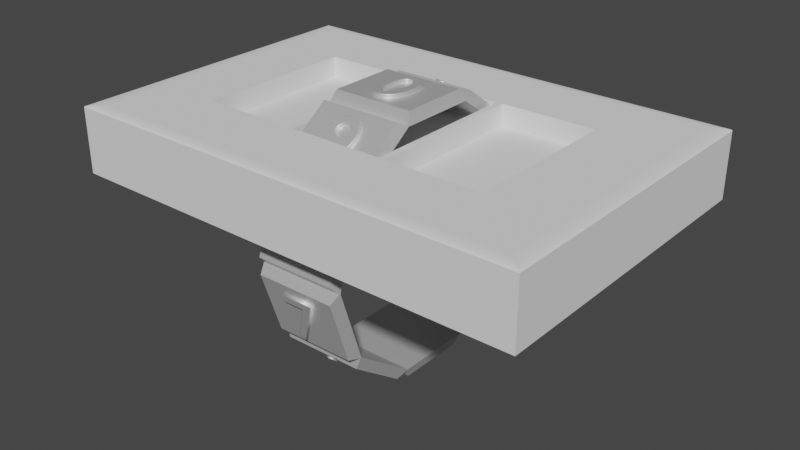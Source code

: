 # Source: DialKey2.blend  (saved by Blender 3.0.42; exported with 4.5.12 LTS)
import bpy
from mathutils import Matrix  # noqa: F401  (used for matrix-valued properties, if any)

bpy.ops.wm.read_factory_settings(use_empty=True)
scene = bpy.context.scene
scene.name = 'Scene'

# ---- collections
col_collection = bpy.data.collections.new('Collection'); scene.collection.children.link(col_collection)

# ---- materials (node trees are filled in below, after node groups)
mat_001 = bpy.data.materials.new('マテリアル.001')
mat_001.use_transparent_shadow = False

# ---- material node trees
mat_001.use_nodes = True; mat_001.node_tree.nodes.clear()
_N = mat_001.node_tree.nodes; _L = mat_001.node_tree.links
n0 = _N.new('ShaderNodeBsdfPrincipled'); n0.name = 'Principled BSDF'; n0.location = (10, 300)
n0.distribution = 'GGX'
n0.subsurface_method = 'RANDOM_WALK_SKIN'
n0.inputs[1].default_value = 0.6
n0.inputs[3].default_value = 1.45
n0.inputs[27].default_value = (0.0, 0.0, 0.0, 1.0)
n0.inputs[28].default_value = 1.0
n1 = _N.new('ShaderNodeOutputMaterial'); n1.name = 'Material Output'; n1.location = (300, 300)
_L.new(n0.outputs[0], n1.inputs[0])
n1.is_active_output = True

# ---- world
world_world = bpy.data.worlds.new('World'); scene.world = world_world
world_world.use_nodes = True; world_world.node_tree.nodes.clear()
_N = world_world.node_tree.nodes; _L = world_world.node_tree.links
n0 = _N.new('ShaderNodeOutputWorld'); n0.name = 'World Output'; n0.location = (300, 300)
n1 = _N.new('ShaderNodeBackground'); n1.name = 'Background'; n1.location = (10, 300)
n1.inputs[0].default_value = (0.05088, 0.05088, 0.05088, 1.0)
_L.new(n1.outputs[0], n0.inputs[0])
n0.is_active_output = True
world_world.color = (0.05088, 0.05088, 0.05088)
world_world.use_sun_shadow = False
world_world.sun_shadow_jitter_overblur = 0.0

# ---- meshes
me_x = bpy.data.meshes.new('立方体')
me_x.from_pydata([(-0.3856, -0.4501, 1.359), (-0.353, -0.383, 1.49), (-0.3856, 0.4501, 1.359), (-0.353, 0.383, 1.49), (0.3856, -0.4501, 1.359), (0.353, -0.383, 1.49), (0.3856, 0.4501, 1.359), (0.353, 0.383, 1.49), (-0.3856, -1.163, 0.835), (-0.353, -1.186, 0.9803), (-0.3856, -0.4348, 1.364), (-0.353, -0.566, 1.431), (0.3856, -1.163, 0.835), (0.353, -1.186, 0.9803), (0.3856, -0.4348, 1.364), (0.353, -0.566, 1.431), (-0.3856, -1.432, -0.008036), (-0.353, -1.535, 0.09617), (-0.3856, -1.154, 0.8481), (-0.353, -1.299, 0.8247), (0.3856, -1.432, -0.008036), (0.353, -1.535, 0.09617), (0.3856, -1.154, 0.8481), (0.353, -1.299, 0.8247), (-0.3856, -1.154, -0.8481), (-0.353, -1.299, -0.8247), (-0.3856, -1.432, 0.008037), (-0.353, -1.535, -0.09617), (0.3856, -1.154, -0.8481), (0.353, -1.299, -0.8247), (0.3856, -1.432, 0.008037), (0.353, -1.535, -0.09617), (-0.3856, -0.4348, -1.364), (-0.353, -0.566, -1.431), (-0.3856, -1.163, -0.835), (-0.353, -1.186, -0.9803), (0.3856, -0.4348, -1.364), (0.353, -0.566, -1.431), (0.3856, -1.163, -0.835), (0.353, -1.186, -0.9803), (-0.3856, 0.4501, -1.359), (-0.353, 0.383, -1.49), (-0.3856, -0.4501, -1.359), (-0.353, -0.383, -1.49), (0.3856, 0.4501, -1.359), (0.353, 0.383, -1.49), (0.3856, -0.4501, -1.359), (0.353, -0.383, -1.49), (-0.3856, 1.163, -0.835), (-0.353, 1.186, -0.9803), (-0.3856, 0.4348, -1.364), (-0.353, 0.566, -1.431), (0.3856, 1.163, -0.835), (0.353, 1.186, -0.9803), (0.3856, 0.4348, -1.364), (0.353, 0.566, -1.431), (-0.3856, 1.432, 0.008036), (-0.353, 1.535, -0.09617), (-0.3856, 1.154, -0.8481), (-0.353, 1.299, -0.8247), (0.3856, 1.432, 0.008036), (0.353, 1.535, -0.09617), (0.3856, 1.154, -0.8481), (0.353, 1.299, -0.8247), (-0.3856, 1.154, 0.8481), (-0.353, 1.299, 0.8247), (-0.3856, 1.432, -0.008037), (-0.353, 1.535, 0.09617), (0.3856, 1.154, 0.8481), (0.353, 1.299, 0.8247), (0.3856, 1.432, -0.008037), (0.353, 1.535, 0.09617), (-0.3856, 0.4348, 1.364), (-0.353, 0.566, 1.431), (-0.3856, 1.163, 0.835), (-0.353, 1.186, 0.9803), (0.3856, 0.4348, 1.364), (0.353, 0.566, 1.431), (0.3856, 1.163, 0.835), (0.353, 1.186, 0.9803)], [], [(0, 1, 3, 2), (2, 3, 7, 6), (6, 7, 5, 4), (4, 5, 1, 0), (2, 6, 4, 0), (7, 3, 1, 5), (8, 9, 11, 10), (10, 11, 15, 14), (14, 15, 13, 12), (12, 13, 9, 8), (10, 14, 12, 8), (15, 11, 9, 13), (16, 17, 19, 18), (18, 19, 23, 22), (22, 23, 21, 20), (20, 21, 17, 16), (18, 22, 20, 16), (23, 19, 17, 21), (24, 25, 27, 26), (26, 27, 31, 30), (30, 31, 29, 28), (28, 29, 25, 24), (26, 30, 28, 24), (31, 27, 25, 29), (32, 33, 35, 34), (34, 35, 39, 38), (38, 39, 37, 36), (36, 37, 33, 32), (34, 38, 36, 32), (39, 35, 33, 37), (40, 41, 43, 42), (42, 43, 47, 46), (46, 47, 45, 44), (44, 45, 41, 40), (42, 46, 44, 40), (47, 43, 41, 45), (48, 49, 51, 50), (50, 51, 55, 54), (54, 55, 53, 52), (52, 53, 49, 48), (50, 54, 52, 48), (55, 51, 49, 53), (56, 57, 59, 58), (58, 59, 63, 62), (62, 63, 61, 60), (60, 61, 57, 56), (58, 62, 60, 56), (63, 59, 57, 61), (64, 65, 67, 66), (66, 67, 71, 70), (70, 71, 69, 68), (68, 69, 65, 64), (66, 70, 68, 64), (71, 67, 65, 69), (72, 73, 75, 74), (74, 75, 79, 78), (78, 79, 77, 76), (76, 77, 73, 72), (74, 78, 76, 72), (79, 75, 73, 77)])
_uv = me_x.uv_layers.new(name='UVマップ')
_uv.uv.foreach_set('vector', [0.375, 0.0, 0.625, 0.0, 0.625, 0.25, 0.375, 0.25, 0.375, 0.25, 0.625, 0.25, 0.625, 0.5, 0.375, 0.5, 0.375, 0.5, 0.625, 0.5, 0.625, 0.75, 0.375, 0.75, 0.375, 0.75, 0.625, 0.75, 0.625, 1.0, 0.375, 1.0, 0.125, 0.5, 0.375, 0.5, 0.375, 0.75, 0.125, 0.75, 0.625, 0.5, 0.875, 0.5, 0.875, 0.75, 0.625, 0.75, 0.375, 0.0, 0.625, 0.0, 0.625, 0.25, 0.375, 0.25, 0.375, 0.25, 0.625, 0.25, 0.625, 0.5, 0.375, 0.5, 0.375, 0.5, 0.625, 0.5, 0.625, 0.75, 0.375, 0.75, 0.375, 0.75, 0.625, 0.75, 0.625, 1.0, 0.375, 1.0, 0.125, 0.5, 0.375, 0.5, 0.375, 0.75, 0.125, 0.75, 0.625, 0.5, 0.875, 0.5, 0.875, 0.75, 0.625, 0.75, 0.375, 0.0, 0.625, 0.0, 0.625, 0.25, 0.375, 0.25, 0.375, 0.25, 0.625, 0.25, 0.625, 0.5, 0.375, 0.5, 0.375, 0.5, 0.625, 0.5, 0.625, 0.75, 0.375, 0.75, 0.375, 0.75, 0.625, 0.75, 0.625, 1.0, 0.375, 1.0, 0.125, 0.5, 0.375, 0.5, 0.375, 0.75, 0.125, 0.75, 0.625, 0.5, 0.875, 0.5, 0.875, 0.75, 0.625, 0.75, 0.375, 0.0, 0.625, 0.0, 0.625, 0.25, 0.375, 0.25, 0.375, 0.25, 0.625, 0.25, 0.625, 0.5, 0.375, 0.5, 0.375, 0.5, 0.625, 0.5, 0.625, 0.75, 0.375, 0.75, 0.375, 0.75, 0.625, 0.75, 0.625, 1.0, 0.375, 1.0, 0.125, 0.5, 0.375, 0.5, 0.375, 0.75, 0.125, 0.75, 0.625, 0.5, 0.875, 0.5, 0.875, 0.75, 0.625, 0.75, 0.375, 0.0, 0.625, 0.0, 0.625, 0.25, 0.375, 0.25, 0.375, 0.25, 0.625, 0.25, 0.625, 0.5, 0.375, 0.5, 0.375, 0.5, 0.625, 0.5, 0.625, 0.75, 0.375, 0.75, 0.375, 0.75, 0.625, 0.75, 0.625, 1.0, 0.375, 1.0, 0.125, 0.5, 0.375, 0.5, 0.375, 0.75, 0.125, 0.75, 0.625, 0.5, 0.875, 0.5, 0.875, 0.75, 0.625, 0.75, 0.375, 0.0, 0.625, 0.0, 0.625, 0.25, 0.375, 0.25, 0.375, 0.25, 0.625, 0.25, 0.625, 0.5, 0.375, 0.5, 0.375, 0.5, 0.625, 0.5, 0.625, 0.75, 0.375, 0.75, 0.375, 0.75, 0.625, 0.75, 0.625, 1.0, 0.375, 1.0, 0.125, 0.5, 0.375, 0.5, 0.375, 0.75, 0.125, 0.75, 0.625, 0.5, 0.875, 0.5, 0.875, 0.75, 0.625, 0.75, 0.375, 0.0, 0.625, 0.0, 0.625, 0.25, 0.375, 0.25, 0.375, 0.25, 0.625, 0.25, 0.625, 0.5, 0.375, 0.5, 0.375, 0.5, 0.625, 0.5, 0.625, 0.75, 0.375, 0.75, 0.375, 0.75, 0.625, 0.75, 0.625, 1.0, 0.375, 1.0, 0.125, 0.5, 0.375, 0.5, 0.375, 0.75, 0.125, 0.75, 0.625, 0.5, 0.875, 0.5, 0.875, 0.75, 0.625, 0.75, 0.375, 0.0, 0.625, 0.0, 0.625, 0.25, 0.375, 0.25, 0.375, 0.25, 0.625, 0.25, 0.625, 0.5, 0.375, 0.5, 0.375, 0.5, 0.625, 0.5, 0.625, 0.75, 0.375, 0.75, 0.375, 0.75, 0.625, 0.75, 0.625, 1.0, 0.375, 1.0, 0.125, 0.5, 0.375, 0.5, 0.375, 0.75, 0.125, 0.75, 0.625, 0.5, 0.875, 0.5, 0.875, 0.75, 0.625, 0.75, 0.375, 0.0, 0.625, 0.0, 0.625, 0.25, 0.375, 0.25, 0.375, 0.25, 0.625, 0.25, 0.625, 0.5, 0.375, 0.5, 0.375, 0.5, 0.625, 0.5, 0.625, 0.75, 0.375, 0.75, 0.375, 0.75, 0.625, 0.75, 0.625, 1.0, 0.375, 1.0, 0.125, 0.5, 0.375, 0.5, 0.375, 0.75, 0.125, 0.75, 0.625, 0.5, 0.875, 0.5, 0.875, 0.75, 0.625, 0.75, 0.375, 0.0, 0.625, 0.0, 0.625, 0.25, 0.375, 0.25, 0.375, 0.25, 0.625, 0.25, 0.625, 0.5, 0.375, 0.5, 0.375, 0.5, 0.625, 0.5, 0.625, 0.75, 0.375, 0.75, 0.375, 0.75, 0.625, 0.75, 0.625, 1.0, 0.375, 1.0, 0.125, 0.5, 0.375, 0.5, 0.375, 0.75, 0.125, 0.75, 0.625, 0.5, 0.875, 0.5, 0.875, 0.75, 0.625, 0.75])
me_x.materials.append(mat_001)
me_x.use_remesh_fix_poles = True
me_x.use_remesh_preserve_attributes = False
me_x.update()
me_001 = bpy.data.meshes.new('立方体.001')
me_001.from_pydata([(0.2219, -0.5077, 0.3731), (-0.6496, -0.5077, 0.3731), (-0.2142, -0.5077, 0.3731), (0.2219, 0.5077, 0.3731), (-1.0, -1.0, -1.0), (-0.6496, 0.5077, 0.3731), (0.6302, -0.5077, 0.3731), (-1.0, 1.0, -1.0), (-0.2142, 0.5077, 0.3731), (0.6302, 0.5077, 0.3731), (-0.2412, -0.5077, 0.3731), (1.0, -1.0, -1.0), (1.0, 1.0, -1.0), (-0.2412, 0.5077, 0.3731), (0.1941, -0.5077, 0.3731), (-0.9188, -0.9188, 1.0), (-1.0, -1.0, 0.9188), (0.1941, 0.5077, 0.3731), (-0.9398, -0.9398, 0.9972), (-0.9594, -0.9594, 0.9891), (-0.9762, -0.9762, 0.9762), (-0.9891, -0.9891, 0.9594), (-0.9972, -0.9972, 0.9398), (-0.9188, 0.9188, 1.0), (-1.0, 1.0, 0.9188), (-0.9398, 0.9398, 0.9972), (-0.9594, 0.9594, 0.9891), (-0.9762, 0.9762, 0.9762), (-0.9891, 0.9891, 0.9594), (-0.9972, 0.9972, 0.9398), (0.9188, -0.9188, 1.0), (1.0, -1.0, 0.9188), (0.9398, -0.9398, 0.9972), (0.9594, -0.9594, 0.9891), (0.9762, -0.9762, 0.9762), (0.9891, -0.9891, 0.9594), (0.9972, -0.9972, 0.9398), (0.9188, 0.9188, 1.0), (1.0, 1.0, 0.9188), (0.9398, 0.9398, 0.9972), (0.9594, 0.9594, 0.9891), (0.9762, 0.9762, 0.9762), (0.9891, 0.9891, 0.9594), (0.9972, 0.9972, 0.9398), (0.1941, 0.5077, 1.0), (-0.2142, 0.5077, 1.0), (-0.2142, -0.5077, 1.0), (0.1941, -0.5077, 1.0), (-0.6496, -0.5077, 1.0), (-0.2412, -0.5077, 1.0), (-0.6496, 0.5077, 1.0), (-0.2412, 0.5077, 1.0), (0.6302, 0.5077, 1.0), (0.2219, 0.5077, 1.0), (0.2219, -0.5077, 1.0), (0.6302, -0.5077, 1.0)], [], [(46, 45, 51, 49), (51, 45, 23, 15, 46, 49, 48, 50), (47, 46, 15, 30, 37, 23, 45, 44, 53, 52, 55, 54), (44, 47, 54, 53), (12, 38, 31, 11), (4, 16, 24, 7), (7, 12, 11, 4), (7, 24, 38, 12), (15, 23, 25, 18), (18, 25, 26, 19), (19, 26, 27, 20), (20, 27, 28, 21), (21, 28, 29, 22), (22, 29, 24, 16), (23, 37, 39, 25), (25, 39, 40, 26), (26, 40, 41, 27), (27, 41, 42, 28), (28, 42, 43, 29), (29, 43, 38, 24), (37, 30, 32, 39), (39, 32, 33, 40), (40, 33, 34, 41), (41, 34, 35, 42), (42, 35, 36, 43), (43, 36, 31, 38), (30, 15, 18, 32), (32, 18, 19, 33), (33, 19, 20, 34), (34, 20, 21, 35), (35, 21, 22, 36), (36, 22, 16, 31), (11, 31, 16, 4), (46, 2, 8, 45), (45, 8, 17, 44), (17, 14, 47, 44), (14, 2, 46, 47), (8, 2, 14, 17), (48, 1, 5, 50), (50, 5, 13, 51), (13, 10, 49, 51), (10, 1, 48, 49), (5, 1, 10, 13), (54, 0, 3, 53), (53, 3, 9, 52), (9, 6, 55, 52), (6, 0, 54, 55), (3, 0, 6, 9)])
_uv = me_001.uv_layers.new(name='UVマップ')
_uv.uv.foreach_set('vector', [0.7768, 0.6885, 0.7768, 0.5615, 0.7801, 0.5615, 0.7801, 0.6885, 0.7801, 0.5615, 0.7768, 0.5615, 0.8648, 0.5102, 0.8648, 0.7398, 0.7768, 0.6885, 0.7801, 0.6885, 0.8312, 0.6885, 0.8312, 0.5615, 0.7257, 0.6885, 0.7768, 0.6885, 0.8648, 0.7398, 0.6352, 0.7398, 0.6352, 0.5102, 0.8648, 0.5102, 0.7768, 0.5615, 0.7257, 0.5615, 0.7223, 0.5615, 0.6712, 0.5615, 0.6712, 0.6885, 0.7223, 0.6885, 0.7257, 0.5615, 0.7257, 0.6885, 0.7223, 0.6885, 0.7223, 0.5615, 0.375, 0.5, 0.6148, 0.5, 0.6148, 0.75, 0.375, 0.75, 0.375, 0.0, 0.6148, 0.0, 0.6148, 0.25, 0.375, 0.25, 0.125, 0.5, 0.375, 0.5, 0.375, 0.75, 0.125, 0.75, 0.375, 0.25, 0.6148, 0.25, 0.6148, 0.5, 0.375, 0.5, 0.8648, 0.7398, 0.8648, 0.5102, 0.8675, 0.5075, 0.8675, 0.7425, 0.8675, 0.7425, 0.8675, 0.5075, 0.8699, 0.5051, 0.8699, 0.7449, 0.8699, 0.7449, 0.8699, 0.5051, 0.875, 0.503, 0.875, 0.747, 0.625, 0.002974, 0.625, 0.247, 0.6199, 0.2486, 0.6199, 0.00136, 0.6199, 0.00136, 0.6199, 0.2486, 0.6175, 0.2497, 0.6175, 0.000346, 0.6175, 0.000346, 0.6175, 0.2497, 0.6148, 0.25, 0.6148, 0.0, 0.8648, 0.5102, 0.6352, 0.5102, 0.6325, 0.5075, 0.8675, 0.5075, 0.8675, 0.5075, 0.6325, 0.5075, 0.6301, 0.5051, 0.8699, 0.5051, 0.8699, 0.5051, 0.6301, 0.5051, 0.628, 0.5, 0.872, 0.5, 0.625, 0.253, 0.625, 0.497, 0.6199, 0.4986, 0.6199, 0.2514, 0.6199, 0.2514, 0.6199, 0.4986, 0.6175, 0.4997, 0.6175, 0.2503, 0.6175, 0.2503, 0.6175, 0.4997, 0.6148, 0.5, 0.6148, 0.25, 0.6352, 0.5102, 0.6352, 0.7398, 0.6325, 0.7425, 0.6325, 0.5075, 0.6325, 0.5075, 0.6325, 0.7425, 0.6301, 0.7449, 0.6301, 0.5051, 0.6301, 0.5051, 0.6301, 0.7449, 0.625, 0.747, 0.625, 0.503, 0.625, 0.503, 0.625, 0.747, 0.6199, 0.7486, 0.6199, 0.5014, 0.6199, 0.5014, 0.6199, 0.7486, 0.6175, 0.7497, 0.6175, 0.5003, 0.6175, 0.5003, 0.6175, 0.7497, 0.6148, 0.75, 0.6148, 0.5, 0.6352, 0.7398, 0.8648, 0.7398, 0.8675, 0.7425, 0.6325, 0.7425, 0.6325, 0.7425, 0.8675, 0.7425, 0.8699, 0.7449, 0.6301, 0.7449, 0.6301, 0.7449, 0.8699, 0.7449, 0.872, 0.75, 0.628, 0.75, 0.625, 0.753, 0.625, 0.997, 0.6199, 0.9986, 0.6199, 0.7514, 0.6199, 0.7514, 0.6199, 0.9986, 0.6175, 0.9997, 0.6175, 0.7503, 0.6175, 0.7503, 0.6175, 0.9997, 0.6148, 1.0, 0.6148, 0.75, 0.375, 0.75, 0.6148, 0.75, 0.6148, 1.0, 0.375, 1.0, 0.6083, 0.0, 0.375, 0.0, 0.375, 0.25, 0.6083, 0.25, 0.6083, 0.25, 0.375, 0.25, 0.375, 0.5, 0.6083, 0.5, 0.375, 0.5, 0.375, 0.75, 0.6083, 0.75, 0.6083, 0.5, 0.375, 0.75, 0.375, 1.0, 0.6083, 1.0, 0.6083, 0.75, 0.125, 0.5, 0.125, 0.75, 0.375, 0.75, 0.375, 0.5, 0.6083, 0.0, 0.375, 0.0, 0.375, 0.25, 0.6083, 0.25, 0.6083, 0.25, 0.375, 0.25, 0.375, 0.5, 0.6083, 0.5, 0.375, 0.5, 0.375, 0.75, 0.6083, 0.75, 0.6083, 0.5, 0.375, 0.75, 0.375, 1.0, 0.6083, 1.0, 0.6083, 0.75, 0.125, 0.5, 0.125, 0.75, 0.375, 0.75, 0.375, 0.5, 0.6083, 0.0, 0.375, 0.0, 0.375, 0.25, 0.6083, 0.25, 0.6083, 0.25, 0.375, 0.25, 0.375, 0.5, 0.6083, 0.5, 0.375, 0.5, 0.375, 0.75, 0.6083, 0.75, 0.6083, 0.5, 0.375, 0.75, 0.375, 1.0, 0.6083, 1.0, 0.6083, 0.75, 0.125, 0.5, 0.125, 0.75, 0.375, 0.75, 0.375, 0.5])
me_001.use_remesh_fix_poles = True
me_001.use_remesh_preserve_attributes = False
me_001.update()

# ---- curves / text
txt_x = bpy.data.curves.new('テキスト', 'FONT')
txt_x.dimensions = '2D'
txt_x.body = '0'
txt_x.materials.append(mat_001)
txt_x.extrude = 0.03
txt_x.bevel_depth = 0.01
txt_x.offset_x = -0.25
txt_x.offset_y = -0.341
txt_001 = bpy.data.curves.new('テキスト.001', 'FONT')
txt_001.dimensions = '2D'
txt_001.body = '1'
txt_001.materials.append(mat_001)
txt_001.extrude = 0.03
txt_001.bevel_depth = 0.01
txt_001.offset_x = -0.25
txt_001.offset_y = -0.341
txt_002 = bpy.data.curves.new('テキスト.002', 'FONT')
txt_002.dimensions = '2D'
txt_002.body = '2\n'
txt_002.materials.append(mat_001)
txt_002.extrude = 0.03
txt_002.bevel_depth = 0.01
txt_002.offset_x = -0.25
txt_002.offset_y = -0.341
txt_003 = bpy.data.curves.new('テキスト.003', 'FONT')
txt_003.dimensions = '2D'
txt_003.body = '3'
txt_003.materials.append(mat_001)
txt_003.extrude = 0.03
txt_003.bevel_depth = 0.01
txt_003.offset_x = -0.25
txt_003.offset_y = -0.341
txt_004 = bpy.data.curves.new('テキスト.004', 'FONT')
txt_004.dimensions = '2D'
txt_004.body = '4'
txt_004.materials.append(mat_001)
txt_004.extrude = 0.03
txt_004.bevel_depth = 0.01
txt_004.offset_x = -0.25
txt_004.offset_y = -0.341
txt_005 = bpy.data.curves.new('テキスト.005', 'FONT')
txt_005.dimensions = '2D'
txt_005.body = '5'
txt_005.materials.append(mat_001)
txt_005.extrude = 0.03
txt_005.bevel_depth = 0.01
txt_005.offset_x = -0.25
txt_005.offset_y = -0.341
txt_006 = bpy.data.curves.new('テキスト.006', 'FONT')
txt_006.dimensions = '2D'
txt_006.body = '9'
txt_006.materials.append(mat_001)
txt_006.extrude = 0.03
txt_006.bevel_depth = 0.01
txt_006.offset_x = -0.25
txt_006.offset_y = -0.341
txt_007 = bpy.data.curves.new('テキスト.007', 'FONT')
txt_007.dimensions = '2D'
txt_007.body = '8'
txt_007.materials.append(mat_001)
txt_007.extrude = 0.03
txt_007.bevel_depth = 0.01
txt_007.offset_x = -0.25
txt_007.offset_y = -0.341
txt_008 = bpy.data.curves.new('テキスト.008', 'FONT')
txt_008.dimensions = '2D'
txt_008.body = '7'
txt_008.materials.append(mat_001)
txt_008.extrude = 0.03
txt_008.bevel_depth = 0.01
txt_008.offset_x = -0.25
txt_008.offset_y = -0.341
txt_009 = bpy.data.curves.new('テキスト.009', 'FONT')
txt_009.dimensions = '2D'
txt_009.body = '6'
txt_009.materials.append(mat_001)
txt_009.extrude = 0.03
txt_009.bevel_depth = 0.01
txt_009.offset_x = -0.2545
txt_009.offset_y = -0.3428

# ---- objects
ob_x = bpy.data.objects.new('立方体', me_x)
ob_body = bpy.data.objects.new('Body', me_001)
ob_x_1 = bpy.data.objects.new('テキスト', txt_x)
ob_001 = bpy.data.objects.new('テキスト.001', txt_001)
ob_002 = bpy.data.objects.new('テキスト.002', txt_002)
ob_003 = bpy.data.objects.new('テキスト.003', txt_003)
ob_004 = bpy.data.objects.new('テキスト.004', txt_004)
ob_005 = bpy.data.objects.new('テキスト.005', txt_005)
ob_006 = bpy.data.objects.new('テキスト.006', txt_006)
ob_007 = bpy.data.objects.new('テキスト.007', txt_007)
ob_008 = bpy.data.objects.new('テキスト.008', txt_008)
ob_009 = bpy.data.objects.new('テキスト.009', txt_009)

# ---- transforms, parenting, visibility, modifiers, constraints
ob_x.location = (0.0, 0.0, 0.0)
ob_x.scale = (0.5565, 0.4283, 0.4283)
ob_body.location = (0.01149, 0.0, 0.3571)
ob_body.scale = (1.141, 0.7749, 0.1646)
ob_x_1.location = (0.0, 0.0, 0.6422)
ob_x_1.scale = (0.3532, 0.3532, 0.3532)
ob_001.location = (-4.457e-11, 0.3802, 0.515)
ob_001.rotation_euler = (-0.6283, 0.0, 0.0)
ob_001.scale = (0.3532, 0.3532, 0.3532)
ob_002.location = (-4.084e-10, 0.6086, 0.1965)
ob_002.rotation_euler = (-1.257, 0.0, 0.0)
ob_002.scale = (0.3532, 0.3532, 0.3532)
ob_003.location = (1.454e-09, 0.6031, -0.2005)
ob_003.rotation_euler = (-1.885, 0.0, 0.0)
ob_003.scale = (0.3532, 0.3532, 0.3532)
ob_004.location = (-2.271e-09, 0.3729, -0.5201)
ob_004.rotation_euler = (-2.513, 0.0, 0.0)
ob_004.scale = (0.3532, 0.3532, 0.3532)
ob_005.location = (-9.722e-09, -0.005017, -0.6398)
ob_005.rotation_euler = (-3.142, 0.0, 0.0)
ob_005.scale = (0.3532, 0.3532, 0.3532)
ob_006.location = (0.0, -0.3776, 0.5172)
ob_006.rotation_euler = (0.6283, 0.0, 0.0)
ob_006.scale = (0.3532, 0.3532, 0.3532)
ob_007.location = (-2.91e-11, -0.6091, 0.1986)
ob_007.rotation_euler = (1.257, 0.0, 0.0)
ob_007.scale = (0.3532, 0.3532, 0.3532)
ob_008.location = (-7.48e-09, -0.6058, -0.2058)
ob_008.rotation_euler = (1.885, 0.0, 0.0)
ob_008.scale = (0.3532, 0.3532, 0.3532)
ob_009.location = (-1.474e-08, -0.3828, -0.5133)
ob_009.rotation_euler = (2.513, 0.0, 0.0)
ob_009.scale = (0.3532, 0.3532, 0.3532)

# ---- collection membership
col_collection.objects.link(ob_x)
col_collection.objects.link(ob_body)
col_collection.objects.link(ob_x_1)
col_collection.objects.link(ob_001)
col_collection.objects.link(ob_002)
col_collection.objects.link(ob_003)
col_collection.objects.link(ob_004)
col_collection.objects.link(ob_005)
col_collection.objects.link(ob_006)
col_collection.objects.link(ob_007)
col_collection.objects.link(ob_008)
col_collection.objects.link(ob_009)

# ---- scene / render settings (as saved in the file)
scene.frame_start = 1; scene.frame_end = 250; scene.frame_set(1)
scene.render.engine = 'BLENDER_EEVEE_NEXT'
scene.cycles.sampling_pattern = 'TABULATED_SOBOL'
scene.cycles.use_light_tree = False
scene.view_settings.view_transform = 'Filmic'
bpy.context.view_layer.update()

# ---- added for rendering (the .blend has no active camera and no usable light): camera, sun
cam_auto = bpy.data.cameras.new('AutoCamera')
cam_auto.lens = 50.0
cam_auto.sensor_width = 36.0
cam_auto.clip_end = 1000.0
ob_auto_camera = bpy.data.objects.new('AutoCamera', cam_auto)
scene.collection.objects.link(ob_auto_camera)
ob_auto_camera.location = (2.8257, -3.37705, 2.25256)
ob_auto_camera.rotation_euler = (1.09748, -7.21219e-08, 0.694738)
scene.camera = ob_auto_camera
light_auto_sun = bpy.data.lights.new('AutoSun', 'SUN')
light_auto_sun.energy = 3.0
light_auto_sun.angle = 0.0523599
ob_auto_sun = bpy.data.objects.new('AutoSun', light_auto_sun)
scene.collection.objects.link(ob_auto_sun)
ob_auto_sun.rotation_euler = (0.872665, 0.174533, 0.523599)
bpy.context.view_layer.update()
